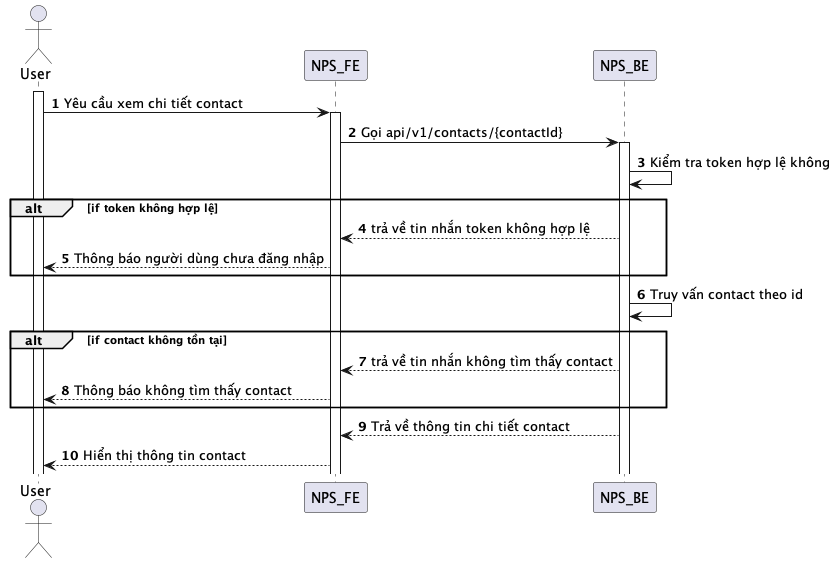

The diagram above was rendered by PlantUML. Its source (embedded in the PNG):
@startuml
autonumber
actor User
activate User
User -> NPS_FE: Yêu cầu xem chi tiết contact
activate NPS_FE
NPS_FE -> NPS_BE: Gọi api/v1/contacts/{contactId}
activate NPS_BE
NPS_BE -> NPS_BE: Kiểm tra token hợp lệ không
alt if token không hợp lệ
NPS_BE --> NPS_FE: trả về tin nhắn token không hợp lệ
NPS_FE --> User: Thông báo người dùng chưa đăng nhập
end
NPS_BE -> NPS_BE: Truy vấn contact theo id
alt if contact không tồn tại
NPS_BE --> NPS_FE: trả về tin nhắn không tìm thấy contact
NPS_FE --> User: Thông báo không tìm thấy contact
end
NPS_BE --> NPS_FE: Trả về thông tin chi tiết contact
NPS_FE --> User: Hiển thị thông tin contact
@enduml